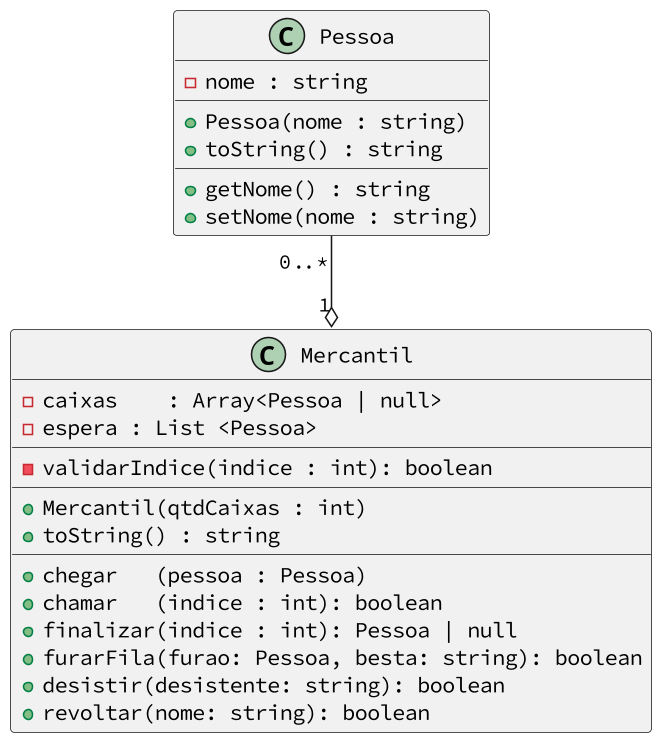

The diagram above was rendered by PlantUML. Its source (embedded in the PNG):
@startuml
skinparam defaultFontName Hasklig
skinparam dpi 150
'==
class Pessoa {
  - nome : string
  __
  + Pessoa(nome : string)
  + toString() : string
  __
  + getNome() : string
  + setNome(nome : string)
}
class Mercantil {
  ' se estiver em java , utilize ArrayList<Pessoa>
  ' se estiver em c++  , utilize vector<shared_ptr<Pessoa>>
  ' se estiver em ts   , utilize Array<Pessoa|null>
  - caixas    : Array<Pessoa | null>
  ' se estiver em java, utilize LinkedList<Pessoa>
  ' se estiver em c++ , utilize list<shared_ptr<Pessoa>>
  ' se estiver em ts  , utilize Array<Pessoa>
  - espera : List <Pessoa>
  __
  ' verifica se existe essa posição no caixa
  ' emite erro se não existir
  - validarIndice(indice : int): boolean
  __
  ' inicializa os caixas com qtdCaixas posições iguais a null
  ' inicializa esperando como uma lista vazia
  + Mercantil(qtdCaixas : int)
  + toString() : string
  __
  ' adicione um cliente na fila de espera
  + chegar   (pessoa : Pessoa)
  ' verifica se indice é valido
  ' verifica se caixa[indice] está vazio
  ' verifica se tem alguém na fila de espera
  ' move o primeiro da fila de espera para o caixa[indice]
  + chamar   (indice : int): boolean
  ' verifica se indice é valido
  ' verifica se caixa[indice] tem alguém
  ' coloca o caixa[indice] como vazio
  + finalizar(indice : int): Pessoa | null
  '
  ' tenta colocar o furão na frente do besta na fila de espera
  ' procure pela posição do besta e se encontrar, 
  '   coloque o furão na frente do besta
  + furarFila(furao: Pessoa, besta: string): boolean
  ' procura pela pessoa na fila de espera
  ' e a remove da fila de espera
  + desistir(desistente: string): boolean
  ' o cliente que estava no caixa se revoltou com
  ' o preco do produto e fugiu no meio do atendimento
  ' procure o cliente por nome nos caixas e remova
  + revoltar(nome: string): boolean
}
'--
Pessoa "0..*" --o  "1" Mercantil
@enduml